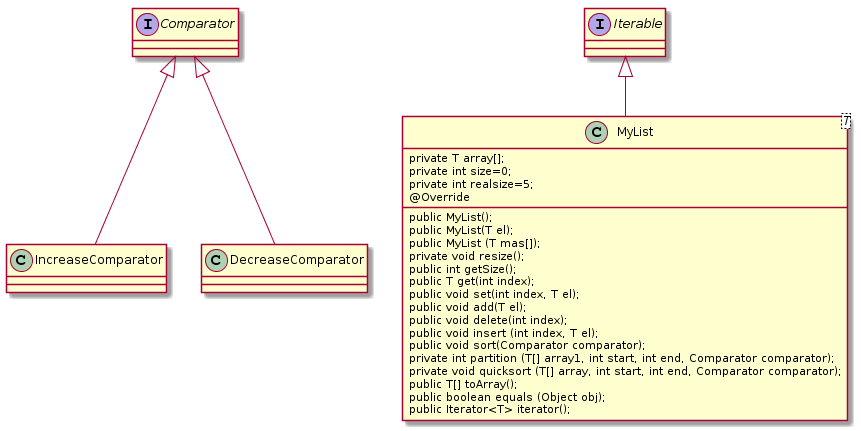

The diagram above was rendered by PlantUML. Its source (embedded in the PNG):
@startuml
interface Comparator{
}
Comparator <|-- IncreaseComparator

Comparator <|-- DecreaseComparator

class MyList<T> {
    private T array[];
    private int size=0;
    private int realsize=5;
    public MyList();

    public MyList(T el);

    public MyList (T mas[]);

    private void resize();
    public int getSize();

    public T get(int index);

    public void set(int index, T el);
    public void add(T el);

    public void delete(int index);
    public void insert (int index, T el);

    public void sort(Comparator comparator);

    private int partition (T[] array1, int start, int end, Comparator comparator);

    private void quicksort (T[] array, int start, int end, Comparator comparator);

    public T[] toArray();

    @Override
    public boolean equals (Object obj);

    public Iterator<T> iterator();

}

interface Iterable{
}
Iterable <|-- MyList
@enduml